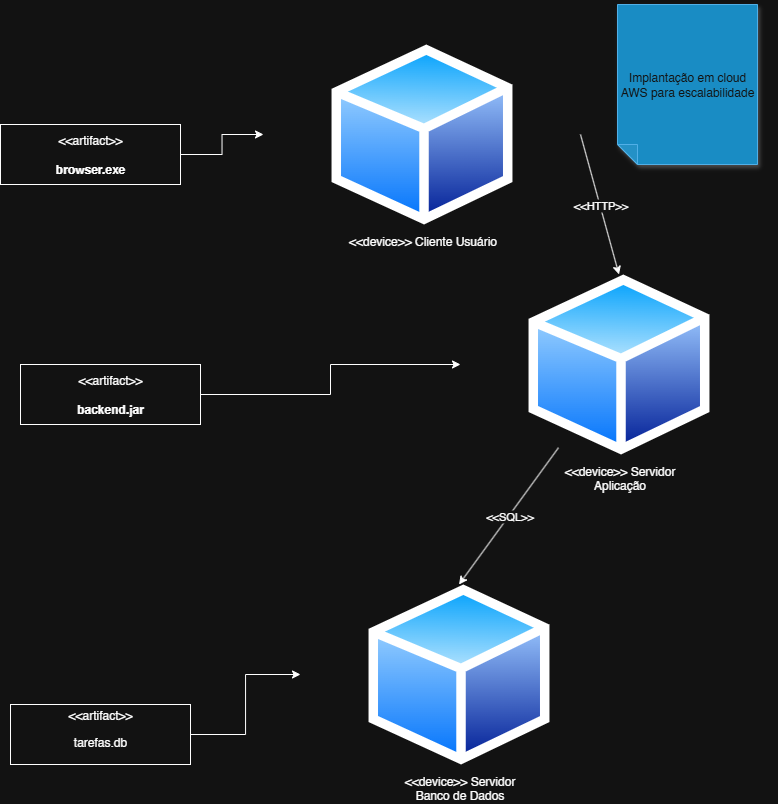

The diagram above was exported from draw.io. Its source (the exported page's mxGraphModel, read from the mxfile embedded in the PNG):
<mxGraphModel dx="1678" dy="924" grid="1" gridSize="10" guides="1" tooltips="1" connect="1" arrows="1" fold="1" page="1" pageScale="1" pageWidth="827" pageHeight="1169" math="0" shadow="0">
  <root>
    <mxCell id="0" />
    <mxCell id="1" parent="0" />
    <mxCell id="2_fwcj1gvP4vU5w7YpWH-9" value="&amp;lt;&amp;lt;device&amp;gt;&amp;gt; Cliente Usuário" style="image;aspect=fixed;perimeter=ellipsePerimeter;html=1;align=center;shadow=0;dashed=0;spacingTop=3;image=img/lib/active_directory/generic_node.svg;container=1;" vertex="1" parent="1">
      <mxGeometry x="313" y="70" width="317" height="180" as="geometry">
        <mxRectangle x="363" y="370" width="190" height="30" as="alternateBounds" />
      </mxGeometry>
    </mxCell>
    <mxCell id="2_fwcj1gvP4vU5w7YpWH-31" style="edgeStyle=orthogonalEdgeStyle;rounded=0;orthogonalLoop=1;jettySize=auto;html=1;" edge="1" parent="1" source="2_fwcj1gvP4vU5w7YpWH-29" target="2_fwcj1gvP4vU5w7YpWH-30">
      <mxGeometry relative="1" as="geometry" />
    </mxCell>
    <mxCell id="2_fwcj1gvP4vU5w7YpWH-29" value="&amp;lt;&amp;lt;artifact&amp;gt;&amp;gt;&lt;br&gt;&lt;br&gt;&lt;b&gt;backend.jar&lt;/b&gt;" style="html=1;align=center;verticalAlign=middle;dashed=0;whiteSpace=wrap;" vertex="1" parent="1">
      <mxGeometry x="70" y="390" width="180" height="60" as="geometry" />
    </mxCell>
    <mxCell id="2_fwcj1gvP4vU5w7YpWH-30" value="&amp;lt;&amp;lt;device&amp;gt;&amp;gt;&amp;nbsp;&lt;span style=&quot;white-space: pre-wrap; background-color: light-dark(#ffffff, var(--ge-dark-color, #121212)); color: light-dark(rgb(0, 0, 0), rgb(255, 255, 255));&quot;&gt;Servidor Aplicação&lt;/span&gt;" style="image;aspect=fixed;perimeter=ellipsePerimeter;html=1;align=center;shadow=0;dashed=0;spacingTop=3;image=img/lib/active_directory/generic_node.svg;container=1;" vertex="1" parent="1">
      <mxGeometry x="510" y="300" width="317" height="180" as="geometry">
        <mxRectangle x="363" y="370" width="190" height="30" as="alternateBounds" />
      </mxGeometry>
    </mxCell>
    <mxCell id="2_fwcj1gvP4vU5w7YpWH-33" style="edgeStyle=orthogonalEdgeStyle;rounded=0;orthogonalLoop=1;jettySize=auto;html=1;" edge="1" parent="1" source="2_fwcj1gvP4vU5w7YpWH-32" target="2_fwcj1gvP4vU5w7YpWH-9">
      <mxGeometry relative="1" as="geometry" />
    </mxCell>
    <mxCell id="2_fwcj1gvP4vU5w7YpWH-32" value="&amp;lt;&amp;lt;artifact&amp;gt;&amp;gt;&lt;br&gt;&lt;br&gt;&lt;b&gt;browser.exe&lt;/b&gt;" style="html=1;align=center;verticalAlign=middle;dashed=0;whiteSpace=wrap;" vertex="1" parent="1">
      <mxGeometry x="50" y="150" width="180" height="60" as="geometry" />
    </mxCell>
    <mxCell id="2_fwcj1gvP4vU5w7YpWH-34" value="&amp;lt;&amp;lt;device&amp;gt;&amp;gt;&amp;nbsp;&lt;span style=&quot;white-space: pre-wrap; background-color: light-dark(#ffffff, var(--ge-dark-color, #121212)); color: light-dark(rgb(0, 0, 0), rgb(255, 255, 255));&quot;&gt;Servidor Banco de Dados&lt;/span&gt;" style="image;aspect=fixed;perimeter=ellipsePerimeter;html=1;align=center;shadow=0;dashed=0;spacingTop=3;image=img/lib/active_directory/generic_node.svg;container=1;" vertex="1" parent="1">
      <mxGeometry x="350" y="610" width="317" height="180" as="geometry">
        <mxRectangle x="363" y="370" width="190" height="30" as="alternateBounds" />
      </mxGeometry>
    </mxCell>
    <mxCell id="2_fwcj1gvP4vU5w7YpWH-36" style="edgeStyle=orthogonalEdgeStyle;rounded=0;orthogonalLoop=1;jettySize=auto;html=1;" edge="1" parent="1" source="2_fwcj1gvP4vU5w7YpWH-35" target="2_fwcj1gvP4vU5w7YpWH-34">
      <mxGeometry relative="1" as="geometry" />
    </mxCell>
    <mxCell id="2_fwcj1gvP4vU5w7YpWH-35" value="&amp;lt;&amp;lt;artifact&amp;gt;&amp;gt;&lt;br&gt;&lt;p style=&quot;white-space-collapse: preserve;&quot; dir=&quot;auto&quot;&gt;tarefas.db&lt;/p&gt;" style="html=1;align=center;verticalAlign=middle;dashed=0;whiteSpace=wrap;" vertex="1" parent="1">
      <mxGeometry x="60" y="730" width="180" height="60" as="geometry" />
    </mxCell>
    <mxCell id="2_fwcj1gvP4vU5w7YpWH-40" value="" style="endArrow=classic;html=1;rounded=0;entryX=0.5;entryY=0;entryDx=0;entryDy=0;endMultiplicity=1..*;" edge="1" parent="1" source="2_fwcj1gvP4vU5w7YpWH-30" target="2_fwcj1gvP4vU5w7YpWH-34">
      <mxGeometry relative="1" as="geometry">
        <mxPoint x="450" y="610" as="sourcePoint" />
        <mxPoint x="550" y="610" as="targetPoint" />
      </mxGeometry>
    </mxCell>
    <mxCell id="2_fwcj1gvP4vU5w7YpWH-41" value="&amp;lt;&amp;lt;SQL&amp;gt;&amp;gt;" style="edgeLabel;resizable=0;html=1;;align=center;verticalAlign=middle;" connectable="0" vertex="1" parent="2_fwcj1gvP4vU5w7YpWH-40">
      <mxGeometry relative="1" as="geometry" />
    </mxCell>
    <mxCell id="2_fwcj1gvP4vU5w7YpWH-42" value="" style="endArrow=classic;html=1;rounded=0;entryX=0.5;entryY=0;entryDx=0;entryDy=0;exitX=1;exitY=0.5;exitDx=0;exitDy=0;" edge="1" parent="1" source="2_fwcj1gvP4vU5w7YpWH-9" target="2_fwcj1gvP4vU5w7YpWH-30">
      <mxGeometry relative="1" as="geometry">
        <mxPoint x="700" y="150" as="sourcePoint" />
        <mxPoint x="800" y="150" as="targetPoint" />
      </mxGeometry>
    </mxCell>
    <mxCell id="2_fwcj1gvP4vU5w7YpWH-43" value="&amp;lt;&amp;lt;HTTP&amp;gt;&amp;gt;" style="edgeLabel;resizable=0;html=1;;align=center;verticalAlign=middle;" connectable="0" vertex="1" parent="2_fwcj1gvP4vU5w7YpWH-42">
      <mxGeometry relative="1" as="geometry" />
    </mxCell>
    <mxCell id="2_fwcj1gvP4vU5w7YpWH-46" value="&lt;p style=&quot;white-space-collapse: preserve;&quot; dir=&quot;auto&quot;&gt;Implantação em cloud AWS para escalabilidade&lt;/p&gt;" style="shape=note;whiteSpace=wrap;html=1;backgroundOutline=1;fontColor=#ffffff;darkOpacity=0.05;fillColor=#1ba1e2;strokeColor=#006EAF;fillStyle=solid;direction=west;gradientDirection=north;shadow=1;size=20;pointerEvents=1;" vertex="1" parent="1">
      <mxGeometry x="667" y="30" width="140" height="160" as="geometry" />
    </mxCell>
  </root>
</mxGraphModel>